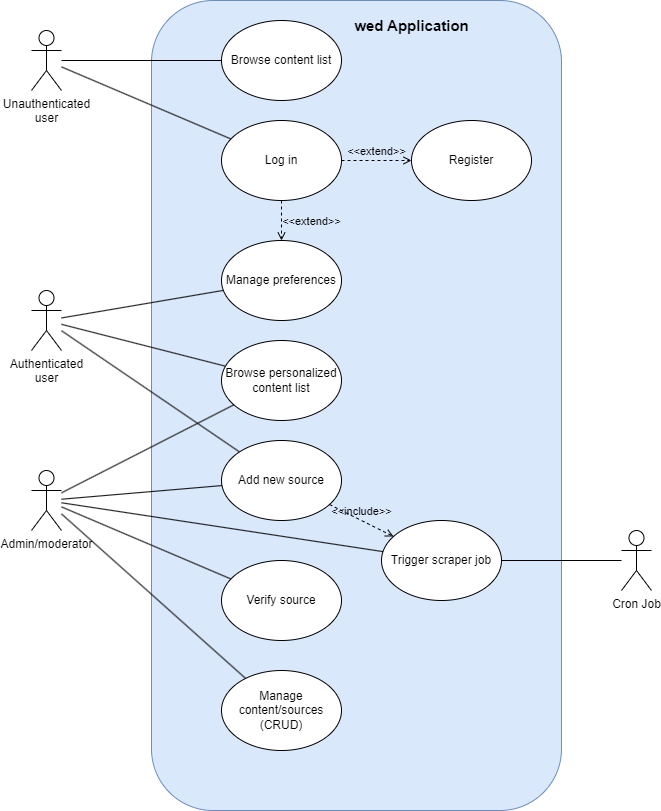

The diagram above was exported from draw.io. Its source (the exported page's mxGraphModel, read from the mxfile embedded in the PNG):
<mxGraphModel dx="1434" dy="746" grid="1" gridSize="10" guides="1" tooltips="1" connect="1" arrows="1" fold="1" page="1" pageScale="1" pageWidth="827" pageHeight="1169" math="0" shadow="0">
  <root>
    <mxCell id="0" />
    <mxCell id="1" parent="0" />
    <mxCell id="9Qpkri-F84bZzh_Ghgt7-3" value="" style="rounded=1;whiteSpace=wrap;html=1;fillColor=#dae8fc;strokeColor=#6c8ebf;" parent="1" vertex="1">
      <mxGeometry x="200" y="80" width="410" height="810" as="geometry" />
    </mxCell>
    <mxCell id="9Qpkri-F84bZzh_Ghgt7-15" style="rounded=0;orthogonalLoop=1;jettySize=auto;html=1;endArrow=none;endFill=0;" parent="1" source="9Qpkri-F84bZzh_Ghgt7-1" target="9Qpkri-F84bZzh_Ghgt7-4" edge="1">
      <mxGeometry relative="1" as="geometry" />
    </mxCell>
    <mxCell id="9Qpkri-F84bZzh_Ghgt7-16" style="rounded=0;orthogonalLoop=1;jettySize=auto;html=1;endArrow=none;endFill=0;" parent="1" source="9Qpkri-F84bZzh_Ghgt7-1" target="9Qpkri-F84bZzh_Ghgt7-7" edge="1">
      <mxGeometry relative="1" as="geometry" />
    </mxCell>
    <mxCell id="9Qpkri-F84bZzh_Ghgt7-1" value="Unauthenticated&lt;br&gt;user" style="shape=umlActor;verticalLabelPosition=bottom;verticalAlign=top;html=1;outlineConnect=0;" parent="1" vertex="1">
      <mxGeometry x="80" y="110" width="30" height="60" as="geometry" />
    </mxCell>
    <mxCell id="9Qpkri-F84bZzh_Ghgt7-17" style="rounded=0;orthogonalLoop=1;jettySize=auto;html=1;endArrow=none;endFill=0;" parent="1" source="9Qpkri-F84bZzh_Ghgt7-2" target="9Qpkri-F84bZzh_Ghgt7-8" edge="1">
      <mxGeometry relative="1" as="geometry" />
    </mxCell>
    <mxCell id="9Qpkri-F84bZzh_Ghgt7-18" style="rounded=0;orthogonalLoop=1;jettySize=auto;html=1;endArrow=none;endFill=0;" parent="1" source="9Qpkri-F84bZzh_Ghgt7-2" target="9Qpkri-F84bZzh_Ghgt7-9" edge="1">
      <mxGeometry relative="1" as="geometry" />
    </mxCell>
    <mxCell id="9Qpkri-F84bZzh_Ghgt7-24" style="rounded=0;orthogonalLoop=1;jettySize=auto;html=1;endArrow=none;endFill=0;" parent="1" source="9Qpkri-F84bZzh_Ghgt7-2" target="9Qpkri-F84bZzh_Ghgt7-23" edge="1">
      <mxGeometry relative="1" as="geometry" />
    </mxCell>
    <mxCell id="9Qpkri-F84bZzh_Ghgt7-2" value="Authenticated&lt;br&gt;user" style="shape=umlActor;verticalLabelPosition=bottom;verticalAlign=top;html=1;outlineConnect=0;" parent="1" vertex="1">
      <mxGeometry x="80" y="370" width="30" height="60" as="geometry" />
    </mxCell>
    <mxCell id="9Qpkri-F84bZzh_Ghgt7-4" value="Log in" style="ellipse;whiteSpace=wrap;html=1;" parent="1" vertex="1">
      <mxGeometry x="270" y="200" width="120" height="80" as="geometry" />
    </mxCell>
    <mxCell id="9Qpkri-F84bZzh_Ghgt7-5" value="Register" style="ellipse;whiteSpace=wrap;html=1;" parent="1" vertex="1">
      <mxGeometry x="460" y="200" width="120" height="80" as="geometry" />
    </mxCell>
    <mxCell id="9Qpkri-F84bZzh_Ghgt7-6" value="&amp;lt;&amp;lt;extend&amp;gt;&amp;gt;" style="html=1;verticalAlign=bottom;labelBackgroundColor=none;endArrow=open;endFill=0;dashed=1;rounded=0;" parent="1" source="9Qpkri-F84bZzh_Ghgt7-4" target="9Qpkri-F84bZzh_Ghgt7-5" edge="1">
      <mxGeometry width="160" relative="1" as="geometry">
        <mxPoint x="360" y="360" as="sourcePoint" />
        <mxPoint x="520" y="360" as="targetPoint" />
      </mxGeometry>
    </mxCell>
    <mxCell id="9Qpkri-F84bZzh_Ghgt7-7" value="Browse content list" style="ellipse;whiteSpace=wrap;html=1;" parent="1" vertex="1">
      <mxGeometry x="270" y="100" width="120" height="80" as="geometry" />
    </mxCell>
    <mxCell id="9Qpkri-F84bZzh_Ghgt7-8" value="Browse personalized content list" style="ellipse;whiteSpace=wrap;html=1;" parent="1" vertex="1">
      <mxGeometry x="270" y="420" width="120" height="80" as="geometry" />
    </mxCell>
    <mxCell id="9Qpkri-F84bZzh_Ghgt7-9" value="Add new source" style="ellipse;whiteSpace=wrap;html=1;" parent="1" vertex="1">
      <mxGeometry x="270" y="520" width="120" height="80" as="geometry" />
    </mxCell>
    <mxCell id="9Qpkri-F84bZzh_Ghgt7-10" value="Trigger scraper job" style="ellipse;whiteSpace=wrap;html=1;" parent="1" vertex="1">
      <mxGeometry x="430" y="600" width="120" height="80" as="geometry" />
    </mxCell>
    <mxCell id="9Qpkri-F84bZzh_Ghgt7-11" value="&amp;lt;&amp;lt;include&amp;gt;&amp;gt;" style="html=1;verticalAlign=bottom;labelBackgroundColor=none;endArrow=open;endFill=0;dashed=1;rounded=0;" parent="1" source="9Qpkri-F84bZzh_Ghgt7-9" target="9Qpkri-F84bZzh_Ghgt7-10" edge="1">
      <mxGeometry width="160" relative="1" as="geometry">
        <mxPoint x="360" y="360" as="sourcePoint" />
        <mxPoint x="520" y="360" as="targetPoint" />
      </mxGeometry>
    </mxCell>
    <mxCell id="9Qpkri-F84bZzh_Ghgt7-19" style="rounded=0;orthogonalLoop=1;jettySize=auto;html=1;endArrow=none;endFill=0;" parent="1" source="9Qpkri-F84bZzh_Ghgt7-12" target="9Qpkri-F84bZzh_Ghgt7-8" edge="1">
      <mxGeometry relative="1" as="geometry" />
    </mxCell>
    <mxCell id="9Qpkri-F84bZzh_Ghgt7-20" style="rounded=0;orthogonalLoop=1;jettySize=auto;html=1;endArrow=none;endFill=0;" parent="1" source="9Qpkri-F84bZzh_Ghgt7-12" target="9Qpkri-F84bZzh_Ghgt7-9" edge="1">
      <mxGeometry relative="1" as="geometry" />
    </mxCell>
    <mxCell id="9Qpkri-F84bZzh_Ghgt7-21" style="rounded=0;orthogonalLoop=1;jettySize=auto;html=1;endArrow=none;endFill=0;" parent="1" source="9Qpkri-F84bZzh_Ghgt7-12" target="9Qpkri-F84bZzh_Ghgt7-13" edge="1">
      <mxGeometry relative="1" as="geometry" />
    </mxCell>
    <mxCell id="9Qpkri-F84bZzh_Ghgt7-22" style="rounded=0;orthogonalLoop=1;jettySize=auto;html=1;endArrow=none;endFill=0;" parent="1" source="9Qpkri-F84bZzh_Ghgt7-12" target="9Qpkri-F84bZzh_Ghgt7-10" edge="1">
      <mxGeometry relative="1" as="geometry" />
    </mxCell>
    <mxCell id="m2AdssuJWriBo854ZtYa-2" style="rounded=0;orthogonalLoop=1;jettySize=auto;html=1;endArrow=none;endFill=0;" parent="1" source="9Qpkri-F84bZzh_Ghgt7-12" target="m2AdssuJWriBo854ZtYa-1" edge="1">
      <mxGeometry relative="1" as="geometry" />
    </mxCell>
    <mxCell id="9Qpkri-F84bZzh_Ghgt7-12" value="Admin/moderator" style="shape=umlActor;verticalLabelPosition=bottom;verticalAlign=top;html=1;outlineConnect=0;" parent="1" vertex="1">
      <mxGeometry x="80" y="550" width="30" height="60" as="geometry" />
    </mxCell>
    <mxCell id="9Qpkri-F84bZzh_Ghgt7-13" value="Manage content/sources (CRUD)" style="ellipse;whiteSpace=wrap;html=1;" parent="1" vertex="1">
      <mxGeometry x="270" y="750" width="120" height="80" as="geometry" />
    </mxCell>
    <mxCell id="9Qpkri-F84bZzh_Ghgt7-23" value="Manage preferences" style="ellipse;whiteSpace=wrap;html=1;" parent="1" vertex="1">
      <mxGeometry x="270" y="320" width="120" height="80" as="geometry" />
    </mxCell>
    <mxCell id="9Qpkri-F84bZzh_Ghgt7-28" value="&amp;lt;&amp;lt;extend&amp;gt;&amp;gt;" style="html=1;verticalAlign=bottom;labelBackgroundColor=none;endArrow=open;endFill=0;dashed=1;rounded=0;" parent="1" source="9Qpkri-F84bZzh_Ghgt7-4" target="9Qpkri-F84bZzh_Ghgt7-23" edge="1">
      <mxGeometry x="0.5" y="30" width="160" relative="1" as="geometry">
        <mxPoint x="400" y="250" as="sourcePoint" />
        <mxPoint x="470" y="250" as="targetPoint" />
        <mxPoint as="offset" />
      </mxGeometry>
    </mxCell>
    <mxCell id="9Qpkri-F84bZzh_Ghgt7-29" value="&lt;b&gt;&lt;font style=&quot;font-size: 15px;&quot;&gt;wed Application&lt;/font&gt;&lt;/b&gt;" style="text;html=1;align=center;verticalAlign=middle;resizable=0;points=[];autosize=1;strokeColor=none;fillColor=none;" parent="1" vertex="1">
      <mxGeometry x="390" y="90" width="140" height="30" as="geometry" />
    </mxCell>
    <mxCell id="m2AdssuJWriBo854ZtYa-1" value="Verify source" style="ellipse;whiteSpace=wrap;html=1;" parent="1" vertex="1">
      <mxGeometry x="270" y="640" width="120" height="80" as="geometry" />
    </mxCell>
    <mxCell id="002f3UEO3_HD72xLyuUg-2" style="edgeStyle=orthogonalEdgeStyle;rounded=0;orthogonalLoop=1;jettySize=auto;html=1;endArrow=none;endFill=0;" edge="1" parent="1" source="002f3UEO3_HD72xLyuUg-1" target="9Qpkri-F84bZzh_Ghgt7-10">
      <mxGeometry relative="1" as="geometry" />
    </mxCell>
    <mxCell id="002f3UEO3_HD72xLyuUg-1" value="Cron Job" style="shape=umlActor;verticalLabelPosition=bottom;verticalAlign=top;html=1;outlineConnect=0;" vertex="1" parent="1">
      <mxGeometry x="670" y="610" width="30" height="60" as="geometry" />
    </mxCell>
  </root>
</mxGraphModel>